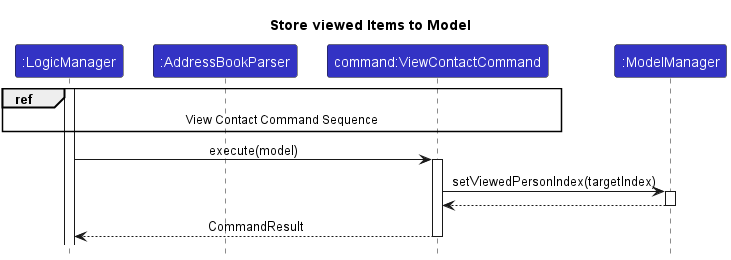

The diagram above was rendered by PlantUML. Its source (embedded in the PNG):
@startuml
!include ../style.puml
skinparam ArrowFontStyle plain

title Store viewed Items to Model

Participant ":LogicManager" as logic LOGIC_COLOR
Participant ":AddressBookParser" as abp LOGIC_COLOR
Participant "command:ViewContactCommand" as vcc LOGIC_COLOR
Participant ":ModelManager" as model LOGIC_COLOR


activate logic
ref over logic, abp, vcc: View Contact Command Sequence
logic -> vcc ++: execute(model)
vcc -> model ++: setViewedPersonIndex(targetIndex)
model --> vcc --:
vcc --> logic --: CommandResult

@enduml